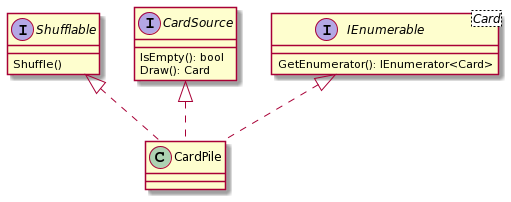

The diagram above was rendered by PlantUML. Its source (embedded in the PNG):
@startuml
class CardPile

interface IEnumerable<Card> {
    GetEnumerator(): IEnumerator<Card>
}

interface CardSource {
    IsEmpty(): bool
    Draw(): Card
}

interface Shufflable {
    Shuffle()
}

CardPile -u.|> IEnumerable
CardPile -u.|> CardSource
CardPile -u.|> Shufflable
@enduml